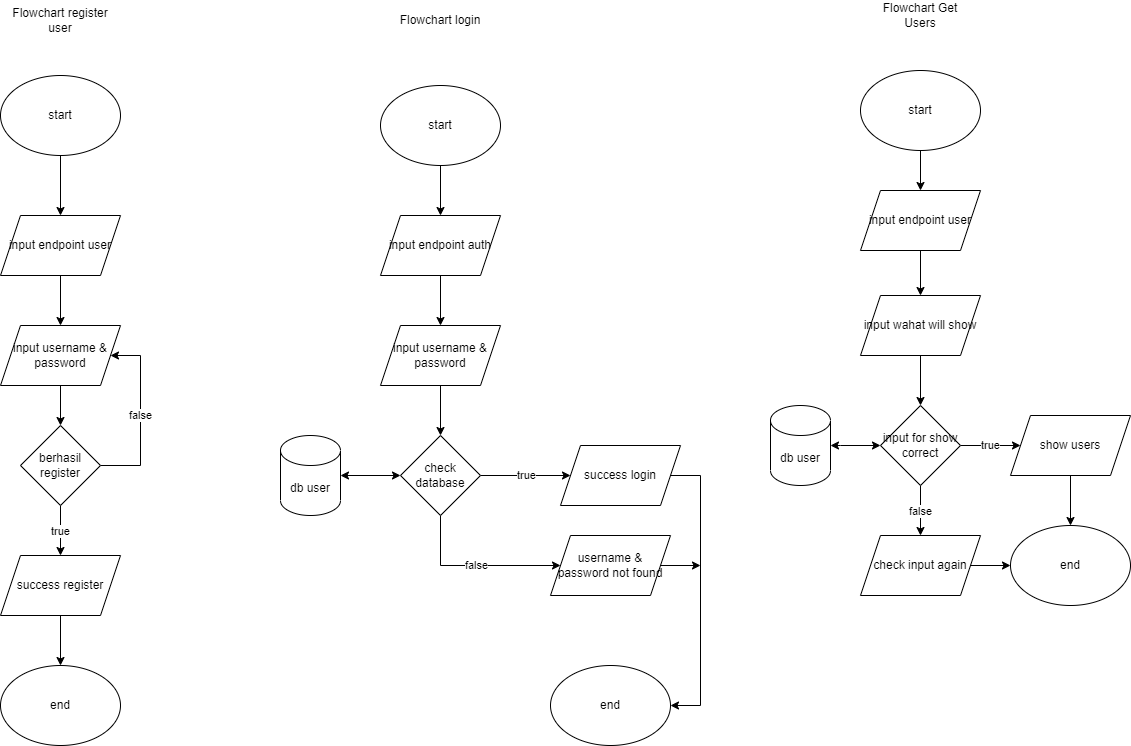

The diagram above was exported from draw.io. Its source (the exported page's mxGraphModel, read from the mxfile embedded in the PNG):
<mxGraphModel dx="1748" dy="904" grid="1" gridSize="10" guides="1" tooltips="1" connect="1" arrows="1" fold="1" page="1" pageScale="1" pageWidth="850" pageHeight="1100" math="0" shadow="0">
  <root>
    <mxCell id="0" />
    <mxCell id="1" parent="0" />
    <mxCell id="ebFfpS6SAlUOBCVwZQs3-1" value="Flowchart login" style="text;html=1;strokeColor=none;fillColor=none;align=center;verticalAlign=middle;whiteSpace=wrap;rounded=0;" vertex="1" parent="1">
      <mxGeometry x="490" y="40" width="100" height="30" as="geometry" />
    </mxCell>
    <mxCell id="ebFfpS6SAlUOBCVwZQs3-4" value="" style="edgeStyle=orthogonalEdgeStyle;rounded=0;orthogonalLoop=1;jettySize=auto;html=1;" edge="1" parent="1" source="ebFfpS6SAlUOBCVwZQs3-2" target="ebFfpS6SAlUOBCVwZQs3-3">
      <mxGeometry relative="1" as="geometry" />
    </mxCell>
    <mxCell id="ebFfpS6SAlUOBCVwZQs3-2" value="start" style="ellipse;whiteSpace=wrap;html=1;" vertex="1" parent="1">
      <mxGeometry x="480" y="120" width="120" height="80" as="geometry" />
    </mxCell>
    <mxCell id="ebFfpS6SAlUOBCVwZQs3-6" value="" style="edgeStyle=orthogonalEdgeStyle;rounded=0;orthogonalLoop=1;jettySize=auto;html=1;" edge="1" parent="1" source="ebFfpS6SAlUOBCVwZQs3-3" target="ebFfpS6SAlUOBCVwZQs3-5">
      <mxGeometry relative="1" as="geometry" />
    </mxCell>
    <mxCell id="ebFfpS6SAlUOBCVwZQs3-3" value="input endpoint auth" style="shape=parallelogram;perimeter=parallelogramPerimeter;whiteSpace=wrap;html=1;fixedSize=1;" vertex="1" parent="1">
      <mxGeometry x="480" y="250" width="120" height="60" as="geometry" />
    </mxCell>
    <mxCell id="ebFfpS6SAlUOBCVwZQs3-32" value="" style="edgeStyle=orthogonalEdgeStyle;rounded=0;orthogonalLoop=1;jettySize=auto;html=1;" edge="1" parent="1" source="ebFfpS6SAlUOBCVwZQs3-5" target="ebFfpS6SAlUOBCVwZQs3-31">
      <mxGeometry relative="1" as="geometry" />
    </mxCell>
    <mxCell id="ebFfpS6SAlUOBCVwZQs3-5" value="input username &amp;amp; password" style="shape=parallelogram;perimeter=parallelogramPerimeter;whiteSpace=wrap;html=1;fixedSize=1;" vertex="1" parent="1">
      <mxGeometry x="480" y="360" width="120" height="60" as="geometry" />
    </mxCell>
    <mxCell id="ebFfpS6SAlUOBCVwZQs3-40" style="edgeStyle=orthogonalEdgeStyle;rounded=0;orthogonalLoop=1;jettySize=auto;html=1;entryX=1;entryY=0.5;entryDx=0;entryDy=0;" edge="1" parent="1" source="ebFfpS6SAlUOBCVwZQs3-10" target="ebFfpS6SAlUOBCVwZQs3-12">
      <mxGeometry relative="1" as="geometry">
        <Array as="points">
          <mxPoint x="800" y="510" />
          <mxPoint x="800" y="740" />
        </Array>
      </mxGeometry>
    </mxCell>
    <mxCell id="ebFfpS6SAlUOBCVwZQs3-10" value="success login" style="shape=parallelogram;perimeter=parallelogramPerimeter;whiteSpace=wrap;html=1;fixedSize=1;" vertex="1" parent="1">
      <mxGeometry x="660" y="480" width="120" height="60" as="geometry" />
    </mxCell>
    <mxCell id="ebFfpS6SAlUOBCVwZQs3-12" value="end" style="ellipse;whiteSpace=wrap;html=1;" vertex="1" parent="1">
      <mxGeometry x="650" y="700" width="120" height="80" as="geometry" />
    </mxCell>
    <mxCell id="ebFfpS6SAlUOBCVwZQs3-14" value="Flowchart register user" style="text;html=1;strokeColor=none;fillColor=none;align=center;verticalAlign=middle;whiteSpace=wrap;rounded=0;" vertex="1" parent="1">
      <mxGeometry x="110" y="40" width="100" height="30" as="geometry" />
    </mxCell>
    <mxCell id="ebFfpS6SAlUOBCVwZQs3-17" value="" style="edgeStyle=orthogonalEdgeStyle;rounded=0;orthogonalLoop=1;jettySize=auto;html=1;" edge="1" parent="1" source="ebFfpS6SAlUOBCVwZQs3-15" target="ebFfpS6SAlUOBCVwZQs3-16">
      <mxGeometry relative="1" as="geometry" />
    </mxCell>
    <mxCell id="ebFfpS6SAlUOBCVwZQs3-15" value="start" style="ellipse;whiteSpace=wrap;html=1;" vertex="1" parent="1">
      <mxGeometry x="100" y="110" width="120" height="80" as="geometry" />
    </mxCell>
    <mxCell id="ebFfpS6SAlUOBCVwZQs3-19" value="" style="edgeStyle=orthogonalEdgeStyle;rounded=0;orthogonalLoop=1;jettySize=auto;html=1;" edge="1" parent="1" source="ebFfpS6SAlUOBCVwZQs3-16" target="ebFfpS6SAlUOBCVwZQs3-18">
      <mxGeometry relative="1" as="geometry" />
    </mxCell>
    <mxCell id="ebFfpS6SAlUOBCVwZQs3-16" value="input endpoint user" style="shape=parallelogram;perimeter=parallelogramPerimeter;whiteSpace=wrap;html=1;fixedSize=1;" vertex="1" parent="1">
      <mxGeometry x="100" y="250" width="120" height="60" as="geometry" />
    </mxCell>
    <mxCell id="ebFfpS6SAlUOBCVwZQs3-21" value="" style="edgeStyle=orthogonalEdgeStyle;rounded=0;orthogonalLoop=1;jettySize=auto;html=1;" edge="1" parent="1" source="ebFfpS6SAlUOBCVwZQs3-18" target="ebFfpS6SAlUOBCVwZQs3-20">
      <mxGeometry relative="1" as="geometry" />
    </mxCell>
    <mxCell id="ebFfpS6SAlUOBCVwZQs3-18" value="input username &amp;amp; password" style="shape=parallelogram;perimeter=parallelogramPerimeter;whiteSpace=wrap;html=1;fixedSize=1;" vertex="1" parent="1">
      <mxGeometry x="100" y="360" width="120" height="60" as="geometry" />
    </mxCell>
    <mxCell id="ebFfpS6SAlUOBCVwZQs3-22" value="false" style="edgeStyle=orthogonalEdgeStyle;rounded=0;orthogonalLoop=1;jettySize=auto;html=1;entryX=1;entryY=0.5;entryDx=0;entryDy=0;" edge="1" parent="1" source="ebFfpS6SAlUOBCVwZQs3-20" target="ebFfpS6SAlUOBCVwZQs3-18">
      <mxGeometry relative="1" as="geometry">
        <Array as="points">
          <mxPoint x="240" y="500" />
          <mxPoint x="240" y="390" />
        </Array>
      </mxGeometry>
    </mxCell>
    <mxCell id="ebFfpS6SAlUOBCVwZQs3-24" value="true" style="edgeStyle=orthogonalEdgeStyle;rounded=0;orthogonalLoop=1;jettySize=auto;html=1;" edge="1" parent="1" source="ebFfpS6SAlUOBCVwZQs3-20" target="ebFfpS6SAlUOBCVwZQs3-23">
      <mxGeometry relative="1" as="geometry" />
    </mxCell>
    <mxCell id="ebFfpS6SAlUOBCVwZQs3-20" value="berhasil register" style="rhombus;whiteSpace=wrap;html=1;" vertex="1" parent="1">
      <mxGeometry x="120" y="460" width="80" height="80" as="geometry" />
    </mxCell>
    <mxCell id="ebFfpS6SAlUOBCVwZQs3-26" value="" style="edgeStyle=orthogonalEdgeStyle;rounded=0;orthogonalLoop=1;jettySize=auto;html=1;" edge="1" parent="1" source="ebFfpS6SAlUOBCVwZQs3-23" target="ebFfpS6SAlUOBCVwZQs3-25">
      <mxGeometry relative="1" as="geometry" />
    </mxCell>
    <mxCell id="ebFfpS6SAlUOBCVwZQs3-23" value="success register" style="shape=parallelogram;perimeter=parallelogramPerimeter;whiteSpace=wrap;html=1;fixedSize=1;" vertex="1" parent="1">
      <mxGeometry x="100" y="590" width="120" height="60" as="geometry" />
    </mxCell>
    <mxCell id="ebFfpS6SAlUOBCVwZQs3-25" value="end" style="ellipse;whiteSpace=wrap;html=1;" vertex="1" parent="1">
      <mxGeometry x="100" y="700" width="120" height="80" as="geometry" />
    </mxCell>
    <mxCell id="ebFfpS6SAlUOBCVwZQs3-27" value="Flowchart Get Users" style="text;html=1;strokeColor=none;fillColor=none;align=center;verticalAlign=middle;whiteSpace=wrap;rounded=0;" vertex="1" parent="1">
      <mxGeometry x="970" y="35" width="100" height="30" as="geometry" />
    </mxCell>
    <mxCell id="ebFfpS6SAlUOBCVwZQs3-30" value="" style="edgeStyle=orthogonalEdgeStyle;rounded=0;orthogonalLoop=1;jettySize=auto;html=1;" edge="1" parent="1" source="ebFfpS6SAlUOBCVwZQs3-28" target="ebFfpS6SAlUOBCVwZQs3-29">
      <mxGeometry relative="1" as="geometry" />
    </mxCell>
    <mxCell id="ebFfpS6SAlUOBCVwZQs3-28" value="start" style="ellipse;whiteSpace=wrap;html=1;" vertex="1" parent="1">
      <mxGeometry x="960" y="105" width="120" height="80" as="geometry" />
    </mxCell>
    <mxCell id="ebFfpS6SAlUOBCVwZQs3-44" value="" style="edgeStyle=orthogonalEdgeStyle;rounded=0;orthogonalLoop=1;jettySize=auto;html=1;" edge="1" parent="1" source="ebFfpS6SAlUOBCVwZQs3-29" target="ebFfpS6SAlUOBCVwZQs3-43">
      <mxGeometry relative="1" as="geometry" />
    </mxCell>
    <mxCell id="ebFfpS6SAlUOBCVwZQs3-29" value="input endpoint user" style="shape=parallelogram;perimeter=parallelogramPerimeter;whiteSpace=wrap;html=1;fixedSize=1;" vertex="1" parent="1">
      <mxGeometry x="960" y="225" width="120" height="60" as="geometry" />
    </mxCell>
    <mxCell id="ebFfpS6SAlUOBCVwZQs3-36" value="true" style="edgeStyle=orthogonalEdgeStyle;rounded=0;orthogonalLoop=1;jettySize=auto;html=1;" edge="1" parent="1" source="ebFfpS6SAlUOBCVwZQs3-31" target="ebFfpS6SAlUOBCVwZQs3-10">
      <mxGeometry relative="1" as="geometry" />
    </mxCell>
    <mxCell id="ebFfpS6SAlUOBCVwZQs3-39" value="false" style="edgeStyle=orthogonalEdgeStyle;rounded=0;orthogonalLoop=1;jettySize=auto;html=1;entryX=0;entryY=0.5;entryDx=0;entryDy=0;" edge="1" parent="1" source="ebFfpS6SAlUOBCVwZQs3-31" target="ebFfpS6SAlUOBCVwZQs3-37">
      <mxGeometry relative="1" as="geometry">
        <Array as="points">
          <mxPoint x="540" y="600" />
        </Array>
      </mxGeometry>
    </mxCell>
    <mxCell id="ebFfpS6SAlUOBCVwZQs3-31" value="check database" style="rhombus;whiteSpace=wrap;html=1;" vertex="1" parent="1">
      <mxGeometry x="500" y="470" width="80" height="80" as="geometry" />
    </mxCell>
    <mxCell id="ebFfpS6SAlUOBCVwZQs3-33" value="db user" style="shape=cylinder3;whiteSpace=wrap;html=1;boundedLbl=1;backgroundOutline=1;size=15;" vertex="1" parent="1">
      <mxGeometry x="380" y="470" width="60" height="80" as="geometry" />
    </mxCell>
    <mxCell id="ebFfpS6SAlUOBCVwZQs3-42" style="edgeStyle=orthogonalEdgeStyle;rounded=0;orthogonalLoop=1;jettySize=auto;html=1;" edge="1" parent="1" source="ebFfpS6SAlUOBCVwZQs3-37">
      <mxGeometry relative="1" as="geometry">
        <mxPoint x="800" y="600" as="targetPoint" />
      </mxGeometry>
    </mxCell>
    <mxCell id="ebFfpS6SAlUOBCVwZQs3-37" value="username &amp;amp; password not found" style="shape=parallelogram;perimeter=parallelogramPerimeter;whiteSpace=wrap;html=1;fixedSize=1;" vertex="1" parent="1">
      <mxGeometry x="650" y="570" width="120" height="60" as="geometry" />
    </mxCell>
    <mxCell id="ebFfpS6SAlUOBCVwZQs3-38" value="" style="endArrow=classic;startArrow=classic;html=1;rounded=0;exitX=1;exitY=0.5;exitDx=0;exitDy=0;exitPerimeter=0;" edge="1" parent="1" source="ebFfpS6SAlUOBCVwZQs3-33">
      <mxGeometry width="50" height="50" relative="1" as="geometry">
        <mxPoint x="710" y="510" as="sourcePoint" />
        <mxPoint x="500" y="510" as="targetPoint" />
      </mxGeometry>
    </mxCell>
    <mxCell id="ebFfpS6SAlUOBCVwZQs3-46" value="" style="edgeStyle=orthogonalEdgeStyle;rounded=0;orthogonalLoop=1;jettySize=auto;html=1;" edge="1" parent="1" source="ebFfpS6SAlUOBCVwZQs3-43" target="ebFfpS6SAlUOBCVwZQs3-45">
      <mxGeometry relative="1" as="geometry" />
    </mxCell>
    <mxCell id="ebFfpS6SAlUOBCVwZQs3-43" value="input wahat will show" style="shape=parallelogram;perimeter=parallelogramPerimeter;whiteSpace=wrap;html=1;fixedSize=1;" vertex="1" parent="1">
      <mxGeometry x="960" y="330" width="120" height="60" as="geometry" />
    </mxCell>
    <mxCell id="ebFfpS6SAlUOBCVwZQs3-50" value="true" style="edgeStyle=orthogonalEdgeStyle;rounded=0;orthogonalLoop=1;jettySize=auto;html=1;" edge="1" parent="1" source="ebFfpS6SAlUOBCVwZQs3-45" target="ebFfpS6SAlUOBCVwZQs3-49">
      <mxGeometry relative="1" as="geometry" />
    </mxCell>
    <mxCell id="ebFfpS6SAlUOBCVwZQs3-52" value="false" style="edgeStyle=orthogonalEdgeStyle;rounded=0;orthogonalLoop=1;jettySize=auto;html=1;" edge="1" parent="1" source="ebFfpS6SAlUOBCVwZQs3-45" target="ebFfpS6SAlUOBCVwZQs3-51">
      <mxGeometry relative="1" as="geometry" />
    </mxCell>
    <mxCell id="ebFfpS6SAlUOBCVwZQs3-45" value="input for show correct" style="rhombus;whiteSpace=wrap;html=1;" vertex="1" parent="1">
      <mxGeometry x="980" y="440" width="80" height="80" as="geometry" />
    </mxCell>
    <mxCell id="ebFfpS6SAlUOBCVwZQs3-47" value="db user" style="shape=cylinder3;whiteSpace=wrap;html=1;boundedLbl=1;backgroundOutline=1;size=15;" vertex="1" parent="1">
      <mxGeometry x="870" y="440" width="60" height="80" as="geometry" />
    </mxCell>
    <mxCell id="ebFfpS6SAlUOBCVwZQs3-48" value="" style="endArrow=classic;startArrow=classic;html=1;rounded=0;exitX=1;exitY=0.5;exitDx=0;exitDy=0;exitPerimeter=0;" edge="1" parent="1" source="ebFfpS6SAlUOBCVwZQs3-47" target="ebFfpS6SAlUOBCVwZQs3-45">
      <mxGeometry width="50" height="50" relative="1" as="geometry">
        <mxPoint x="930" y="490" as="sourcePoint" />
        <mxPoint x="980" y="440" as="targetPoint" />
        <Array as="points">
          <mxPoint x="940" y="480" />
        </Array>
      </mxGeometry>
    </mxCell>
    <mxCell id="ebFfpS6SAlUOBCVwZQs3-56" value="" style="edgeStyle=orthogonalEdgeStyle;rounded=0;orthogonalLoop=1;jettySize=auto;html=1;" edge="1" parent="1" source="ebFfpS6SAlUOBCVwZQs3-49" target="ebFfpS6SAlUOBCVwZQs3-53">
      <mxGeometry relative="1" as="geometry" />
    </mxCell>
    <mxCell id="ebFfpS6SAlUOBCVwZQs3-49" value="show users" style="shape=parallelogram;perimeter=parallelogramPerimeter;whiteSpace=wrap;html=1;fixedSize=1;" vertex="1" parent="1">
      <mxGeometry x="1110" y="450" width="120" height="60" as="geometry" />
    </mxCell>
    <mxCell id="ebFfpS6SAlUOBCVwZQs3-54" value="" style="edgeStyle=orthogonalEdgeStyle;rounded=0;orthogonalLoop=1;jettySize=auto;html=1;" edge="1" parent="1" source="ebFfpS6SAlUOBCVwZQs3-51" target="ebFfpS6SAlUOBCVwZQs3-53">
      <mxGeometry relative="1" as="geometry" />
    </mxCell>
    <mxCell id="ebFfpS6SAlUOBCVwZQs3-51" value="check input again" style="shape=parallelogram;perimeter=parallelogramPerimeter;whiteSpace=wrap;html=1;fixedSize=1;" vertex="1" parent="1">
      <mxGeometry x="960" y="570" width="120" height="60" as="geometry" />
    </mxCell>
    <mxCell id="ebFfpS6SAlUOBCVwZQs3-53" value="end" style="ellipse;whiteSpace=wrap;html=1;" vertex="1" parent="1">
      <mxGeometry x="1110" y="560" width="120" height="80" as="geometry" />
    </mxCell>
  </root>
</mxGraphModel>